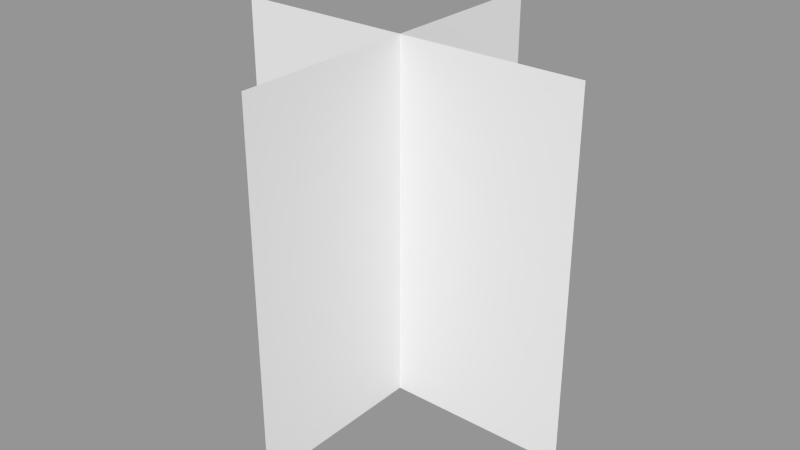 # Source: redflower.blend  (saved by Blender 2.76.0; exported with 4.5.12 LTS)
import bpy
from mathutils import Matrix  # noqa: F401  (used for matrix-valued properties, if any)

bpy.ops.wm.read_factory_settings(use_empty=True)
scene = bpy.context.scene
scene.name = 'Scene'

# ---- collections
col_collection_1 = bpy.data.collections.new('Collection 1'); scene.collection.children.link(col_collection_1)

# ---- materials (node trees are filled in below, after node groups)
mat_redflowermaterial = bpy.data.materials.new('redflowerMaterial')
mat_redflowermaterial.alpha_threshold = 0.0
mat_redflowermaterial.use_transparent_shadow = False
mat_redflowermaterial.roughness = 0.5

# ---- material node trees

# ---- meshes
me_redflowervertex = bpy.data.meshes.new('redflowerVertex')
me_redflowervertex.from_pydata([(-0.2909, -1.734e-08, 0.0), (0.2909, -1.734e-08, 0.0), (-0.2909, 1.734e-08, 0.5819), (0.2909, 1.734e-08, 0.5819), (0.0, -0.2909, 0.0), (3.874e-08, 0.2909, 0.0), (-3.874e-08, -0.2909, 0.5819), (0.0, 0.2909, 0.5819)], [], [(0, 1, 3, 2), (4, 5, 7, 6)])
_uv = me_redflowervertex.uv_layers.new(name='UVMap')
_uv.uv.foreach_set('vector', [0.0008064, -0.001357, 0.9992, -0.001357, 0.9992, 0.997, 0.0008064, 0.997, 0.0008064, -0.001357, 0.9992, -0.001357, 0.9992, 0.997, 0.0008064, 0.997])
me_redflowervertex.materials.append(mat_redflowermaterial)
me_redflowervertex.use_remesh_preserve_volume = False
me_redflowervertex.use_remesh_preserve_attributes = False
me_redflowervertex.use_mirror_vertex_groups = False
me_redflowervertex.update()

# ---- objects
ob_redflower = bpy.data.objects.new('redflower', me_redflowervertex)

# ---- transforms, parenting, visibility, modifiers, constraints
ob_redflower.location = (0.0, 0.0, 0.0)
ob_redflower.lineart.crease_threshold = 0.0

# ---- collection membership
col_collection_1.objects.link(ob_redflower)

# ---- scene / render settings (as saved in the file)
scene.frame_start = 1; scene.frame_end = 30; scene.frame_set(1)
scene.render.engine = 'BLENDER_EEVEE_NEXT'
scene.render.resolution_percentage = 50
scene.render.dither_intensity = 0.0
scene.cycles.use_denoising = False
scene.cycles.samples = 10
scene.cycles.sampling_pattern = 'TABULATED_SOBOL'
scene.cycles.light_sampling_threshold = 0.0
scene.cycles.use_adaptive_sampling = False
scene.cycles.use_light_tree = False
scene.cycles.blur_glossy = 0.0
scene.cycles.pixel_filter_type = 'GAUSSIAN'
scene.cycles.sample_clamp_indirect = 0.0
scene.view_settings.view_transform = 'Standard'
bpy.context.view_layer.update()

# ---- added for rendering (the .blend has no active camera and no usable light): camera, sun + grey world if the file has none
cam_auto = bpy.data.cameras.new('AutoCamera')
cam_auto.lens = 50.0
cam_auto.sensor_width = 36.0
cam_auto.clip_end = 1000.0
ob_auto_camera = bpy.data.objects.new('AutoCamera', cam_auto)
scene.collection.objects.link(ob_auto_camera)
ob_auto_camera.location = (0.932476, -1.11897, 1.03692)
ob_auto_camera.rotation_euler = (1.09748, -7.21219e-08, 0.694738)
scene.camera = ob_auto_camera
light_auto_sun = bpy.data.lights.new('AutoSun', 'SUN')
light_auto_sun.energy = 3.0
light_auto_sun.angle = 0.0523599
ob_auto_sun = bpy.data.objects.new('AutoSun', light_auto_sun)
scene.collection.objects.link(ob_auto_sun)
ob_auto_sun.rotation_euler = (0.872665, 0.174533, 0.523599)
if scene.world is None:
    world_auto = bpy.data.worlds.new('AutoWorld')
    world_auto.color = (0.3, 0.3, 0.3)
    scene.world = world_auto
bpy.context.view_layer.update()
